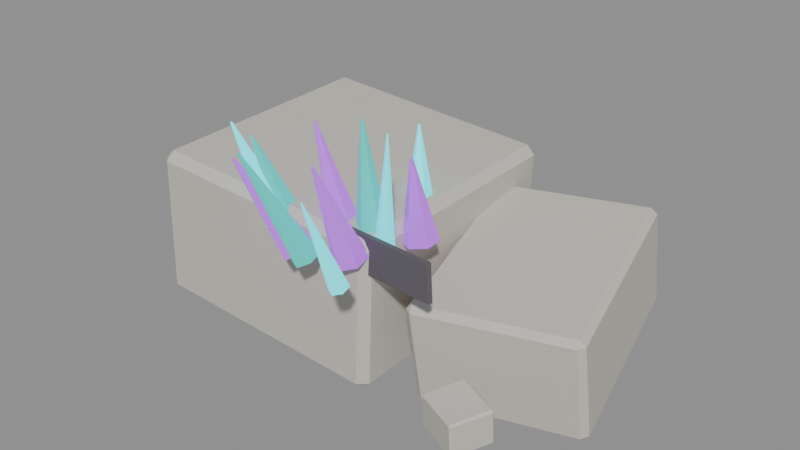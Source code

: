 # Source: source.blend  (saved by Blender 4.2.67; exported with 4.5.12 LTS)
import bpy
from mathutils import Matrix  # noqa: F401  (used for matrix-valued properties, if any)

bpy.ops.wm.read_factory_settings(use_empty=True)
scene = bpy.context.scene
scene.name = 'crystal-ruins-crystal-growth-v07'

# ---- materials (node trees are filled in below, after node groups)
mat_crystalruins_stone = bpy.data.materials.new('CrystalRuins_Stone')
mat_crystalruins_stone.diffuse_color = (0.58, 0.55, 0.49, 1.0)
mat_crystalruins_fracture = bpy.data.materials.new('CrystalRuins_Fracture')
mat_crystalruins_fracture.diffuse_color = (0.12, 0.105, 0.12, 1.0)
mat_crystalruins_cyan = bpy.data.materials.new('CrystalRuins_Cyan')
mat_crystalruins_cyan.diffuse_color = (0.025, 0.72, 0.82, 1.0)
mat_crystalruins_violet = bpy.data.materials.new('CrystalRuins_Violet')
mat_crystalruins_violet.diffuse_color = (0.38, 0.08, 0.66, 1.0)
mat_crystalruins_turquoise = bpy.data.materials.new('CrystalRuins_Turquoise')
mat_crystalruins_turquoise.diffuse_color = (0.025, 0.48, 0.42, 1.0)

# ---- material node trees
mat_crystalruins_stone.use_nodes = True; mat_crystalruins_stone.node_tree.nodes.clear()
_N = mat_crystalruins_stone.node_tree.nodes; _L = mat_crystalruins_stone.node_tree.links
n0 = _N.new('ShaderNodeBsdfPrincipled'); n0.name = 'Principled BSDF'; n0.location = (10, 300)
n0.inputs[0].default_value = (0.58, 0.55, 0.49, 1.0)
n0.inputs[2].default_value = 0.82
n0.inputs[27].default_value = (0.58, 0.55, 0.49, 1.0)
n1 = _N.new('ShaderNodeOutputMaterial'); n1.name = 'Material Output'; n1.location = (300, 300)
_L.new(n0.outputs[0], n1.inputs[0])
n1.is_active_output = True
mat_crystalruins_fracture.use_nodes = True; mat_crystalruins_fracture.node_tree.nodes.clear()
_N = mat_crystalruins_fracture.node_tree.nodes; _L = mat_crystalruins_fracture.node_tree.links
n0 = _N.new('ShaderNodeBsdfPrincipled'); n0.name = 'Principled BSDF'; n0.location = (10, 300)
n0.inputs[0].default_value = (0.12, 0.105, 0.12, 1.0)
n0.inputs[2].default_value = 0.9
n0.inputs[27].default_value = (0.12, 0.105, 0.12, 1.0)
n1 = _N.new('ShaderNodeOutputMaterial'); n1.name = 'Material Output'; n1.location = (300, 300)
_L.new(n0.outputs[0], n1.inputs[0])
n1.is_active_output = True
mat_crystalruins_cyan.use_nodes = True; mat_crystalruins_cyan.node_tree.nodes.clear()
_N = mat_crystalruins_cyan.node_tree.nodes; _L = mat_crystalruins_cyan.node_tree.links
n0 = _N.new('ShaderNodeBsdfPrincipled'); n0.name = 'Principled BSDF'; n0.location = (10, 300)
n0.inputs[0].default_value = (0.025, 0.72, 0.82, 1.0)
n0.inputs[1].default_value = 0.08
n0.inputs[2].default_value = 0.26
n0.inputs[27].default_value = (0.025, 0.72, 0.82, 1.0)
n0.inputs[28].default_value = 1.15
n1 = _N.new('ShaderNodeOutputMaterial'); n1.name = 'Material Output'; n1.location = (300, 300)
_L.new(n0.outputs[0], n1.inputs[0])
n1.is_active_output = True
mat_crystalruins_violet.use_nodes = True; mat_crystalruins_violet.node_tree.nodes.clear()
_N = mat_crystalruins_violet.node_tree.nodes; _L = mat_crystalruins_violet.node_tree.links
n0 = _N.new('ShaderNodeBsdfPrincipled'); n0.name = 'Principled BSDF'; n0.location = (10, 300)
n0.inputs[0].default_value = (0.38, 0.08, 0.66, 1.0)
n0.inputs[1].default_value = 0.08
n0.inputs[2].default_value = 0.3
n0.inputs[27].default_value = (0.38, 0.08, 0.66, 1.0)
n0.inputs[28].default_value = 0.9
n1 = _N.new('ShaderNodeOutputMaterial'); n1.name = 'Material Output'; n1.location = (300, 300)
_L.new(n0.outputs[0], n1.inputs[0])
n1.is_active_output = True
mat_crystalruins_turquoise.use_nodes = True; mat_crystalruins_turquoise.node_tree.nodes.clear()
_N = mat_crystalruins_turquoise.node_tree.nodes; _L = mat_crystalruins_turquoise.node_tree.links
n0 = _N.new('ShaderNodeBsdfPrincipled'); n0.name = 'Principled BSDF'; n0.location = (10, 300)
n0.inputs[0].default_value = (0.025, 0.48, 0.42, 1.0)
n0.inputs[1].default_value = 0.05
n0.inputs[2].default_value = 0.34
n0.inputs[27].default_value = (0.025, 0.48, 0.42, 1.0)
n0.inputs[28].default_value = 0.7
n1 = _N.new('ShaderNodeOutputMaterial'); n1.name = 'Material Output'; n1.location = (300, 300)
_L.new(n0.outputs[0], n1.inputs[0])
n1.is_active_output = True

# ---- meshes
me_crystal_ruins_crystal_growth_v07_stone_00_nocol_mesh = bpy.data.meshes.new('crystal-ruins-crystal-growth-v07_stone_00_nocol_mesh')
me_crystal_ruins_crystal_growth_v07_stone_00_nocol_mesh.from_pydata([(-1.867, -1.797, -1.03), (-1.732, -1.854, 1.158), (-1.88, 1.835, -0.9352), (-1.745, 1.778, 1.253), (1.745, -1.778, -1.253), (1.88, -1.835, 0.9352), (1.732, 1.854, -1.158), (1.867, 1.797, 1.03)], [], [(0, 1, 3, 2), (2, 3, 7, 6), (6, 7, 5, 4), (4, 5, 1, 0), (2, 6, 4, 0), (7, 3, 1, 5)])
me_crystal_ruins_crystal_growth_v07_stone_00_nocol_mesh.materials.append(mat_crystalruins_stone)
me_crystal_ruins_crystal_growth_v07_stone_00_nocol_mesh.update()
me_crystal_ruins_crystal_growth_v07_stone_01_nocol_mesh = bpy.data.meshes.new('crystal-ruins-crystal-growth-v07_stone_01_nocol_mesh')
me_crystal_ruins_crystal_growth_v07_stone_01_nocol_mesh.from_pydata([(-0.747, -1.562, -1.028), (-0.7799, -1.796, 0.4719), (-1.41, 1.309, -0.5957), (-1.443, 1.076, 0.9044), (1.443, -1.076, -0.9044), (1.41, -1.309, 0.5957), (0.7799, 1.796, -0.4719), (0.747, 1.562, 1.028)], [], [(0, 1, 3, 2), (2, 3, 7, 6), (6, 7, 5, 4), (4, 5, 1, 0), (2, 6, 4, 0), (7, 3, 1, 5)])
me_crystal_ruins_crystal_growth_v07_stone_01_nocol_mesh.materials.append(mat_crystalruins_stone)
me_crystal_ruins_crystal_growth_v07_stone_01_nocol_mesh.update()
me_crystal_ruins_crystal_growth_v07_fracture_01_nocol_mesh = bpy.data.meshes.new('crystal-ruins-crystal-growth-v07_fracture_01_nocol_mesh')
me_crystal_ruins_crystal_growth_v07_fracture_01_nocol_mesh.from_pydata([(-1.402, 0.1926, -0.3516), (-1.436, 0.1982, 0.1534), (-1.39, 0.2617, -0.3516), (-1.425, 0.2673, 0.1534), (1.425, -0.2673, -0.1534), (1.39, -0.2617, 0.3516), (1.436, -0.1982, -0.1534), (1.402, -0.1926, 0.3516)], [], [(0, 1, 3, 2), (2, 3, 7, 6), (6, 7, 5, 4), (4, 5, 1, 0), (2, 6, 4, 0), (7, 3, 1, 5)])
me_crystal_ruins_crystal_growth_v07_fracture_01_nocol_mesh.materials.append(mat_crystalruins_fracture)
me_crystal_ruins_crystal_growth_v07_fracture_01_nocol_mesh.update()
me_crystal_ruins_crystal_growth_v07_crystal_00_nocol_mesh = bpy.data.meshes.new('crystal-ruins-crystal-growth-v07_crystal_00_nocol_mesh')
me_crystal_ruins_crystal_growth_v07_crystal_00_nocol_mesh.from_pydata([(-0.08, 0.1998, -0.7807), (0.08061, -0.05522, 0.7927), (0.03546, 0.1334, -0.798), (0.08985, -0.06054, 0.7913), (0.0349, -0.0005242, -0.8091), (0.0898, -0.07125, 0.7904), (-0.08113, -0.06795, -0.8029), (0.08052, -0.07664, 0.7909), (-0.1966, -0.001497, -0.7856), (0.07128, -0.07132, 0.7923), (-0.196, 0.1324, -0.7745), (0.07133, -0.06061, 0.7932)], [], [(0, 1, 3, 2), (2, 3, 5, 4), (4, 5, 7, 6), (6, 7, 9, 8), (3, 1, 11, 9, 7, 5), (8, 9, 11, 10), (10, 11, 1, 0), (0, 2, 4, 6, 8, 10)])
me_crystal_ruins_crystal_growth_v07_crystal_00_nocol_mesh.materials.append(mat_crystalruins_cyan)
me_crystal_ruins_crystal_growth_v07_crystal_00_nocol_mesh.update()
me_crystal_ruins_crystal_growth_v07_crystal_01_nocol_mesh = bpy.data.meshes.new('crystal-ruins-crystal-growth-v07_crystal_01_nocol_mesh')
me_crystal_ruins_crystal_growth_v07_crystal_01_nocol_mesh.from_pydata([(0.0546, 0.2696, -0.5342), (-0.05526, -0.008159, 0.5473), (0.2638, 0.148, -0.5192), (-0.03853, -0.01789, 0.5485), (0.2644, -0.09405, -0.5313), (-0.03848, -0.03725, 0.5475), (0.05582, -0.2146, -0.5584), (-0.05516, -0.04689, 0.5453), (-0.1534, -0.09299, -0.5735), (-0.07189, -0.03717, 0.5441), (-0.154, 0.1491, -0.5613), (-0.07194, -0.0178, 0.5451)], [], [(0, 1, 3, 2), (2, 3, 5, 4), (4, 5, 7, 6), (6, 7, 9, 8), (3, 1, 11, 9, 7, 5), (8, 9, 11, 10), (10, 11, 1, 0), (0, 2, 4, 6, 8, 10)])
me_crystal_ruins_crystal_growth_v07_crystal_01_nocol_mesh.materials.append(mat_crystalruins_violet)
me_crystal_ruins_crystal_growth_v07_crystal_01_nocol_mesh.update()
me_crystal_ruins_crystal_growth_v07_crystal_02_nocol_mesh = bpy.data.meshes.new('crystal-ruins-crystal-growth-v07_crystal_02_nocol_mesh')
me_crystal_ruins_crystal_growth_v07_crystal_02_nocol_mesh.from_pydata([(0.09818, 0.1997, -0.7244), (-0.0976, 0.04331, 0.7159), (0.2911, 0.08766, -0.6941), (-0.08216, 0.03435, 0.7183), (0.2906, -0.1374, -0.6863), (-0.08221, 0.01635, 0.7189), (0.09711, -0.2503, -0.7086), (-0.09769, 0.007311, 0.7171), (-0.09583, -0.1383, -0.7389), (-0.1131, 0.01627, 0.7147), (-0.09529, 0.08673, -0.7468), (-0.1131, 0.03428, 0.7141)], [], [(0, 1, 3, 2), (2, 3, 5, 4), (4, 5, 7, 6), (6, 7, 9, 8), (3, 1, 11, 9, 7, 5), (8, 9, 11, 10), (10, 11, 1, 0), (0, 2, 4, 6, 8, 10)])
me_crystal_ruins_crystal_growth_v07_crystal_02_nocol_mesh.materials.append(mat_crystalruins_turquoise)
me_crystal_ruins_crystal_growth_v07_crystal_02_nocol_mesh.update()
me_crystal_ruins_crystal_growth_v07_crystal_03_nocol_mesh = bpy.data.meshes.new('crystal-ruins-crystal-growth-v07_crystal_03_nocol_mesh')
me_crystal_ruins_crystal_growth_v07_crystal_03_nocol_mesh.from_pydata([(0.1391, 0.04592, -0.5621), (-0.1318, 0.1625, 0.5036), (0.3041, -0.0447, -0.4929), (-0.1186, 0.1553, 0.5092), (0.2973, -0.2377, -0.4388), (-0.1191, 0.1398, 0.5135), (0.1255, -0.3401, -0.4539), (-0.1329, 0.1317, 0.5123), (-0.03948, -0.2495, -0.5231), (-0.1461, 0.1389, 0.5068), (-0.03267, -0.05648, -0.5772), (-0.1455, 0.1543, 0.5024)], [], [(0, 1, 3, 2), (2, 3, 5, 4), (4, 5, 7, 6), (6, 7, 9, 8), (3, 1, 11, 9, 7, 5), (8, 9, 11, 10), (10, 11, 1, 0), (0, 2, 4, 6, 8, 10)])
me_crystal_ruins_crystal_growth_v07_crystal_03_nocol_mesh.materials.append(mat_crystalruins_cyan)
me_crystal_ruins_crystal_growth_v07_crystal_03_nocol_mesh.update()
me_crystal_ruins_crystal_growth_v07_crystal_04_nocol_mesh = bpy.data.meshes.new('crystal-ruins-crystal-growth-v07_crystal_04_nocol_mesh')
me_crystal_ruins_crystal_growth_v07_crystal_04_nocol_mesh.from_pydata([(0.3327, 0.1419, -0.6591), (-0.3258, 0.1015, 0.6306), (0.5046, 0.03476, -0.5564), (-0.3121, 0.09297, 0.6388), (0.4982, -0.1907, -0.5299), (-0.3126, 0.07494, 0.6409), (0.3199, -0.309, -0.6062), (-0.3269, 0.06548, 0.6348), (0.1481, -0.2018, -0.709), (-0.3406, 0.07405, 0.6266), (0.1545, 0.02367, -0.7355), (-0.3401, 0.09209, 0.6245)], [], [(0, 1, 3, 2), (2, 3, 5, 4), (4, 5, 7, 6), (6, 7, 9, 8), (3, 1, 11, 9, 7, 5), (8, 9, 11, 10), (10, 11, 1, 0), (0, 2, 4, 6, 8, 10)])
me_crystal_ruins_crystal_growth_v07_crystal_04_nocol_mesh.materials.append(mat_crystalruins_violet)
me_crystal_ruins_crystal_growth_v07_crystal_04_nocol_mesh.update()
me_crystal_ruins_crystal_growth_v07_crystal_05_nocol_mesh = bpy.data.meshes.new('crystal-ruins-crystal-growth-v07_crystal_05_nocol_mesh')
me_crystal_ruins_crystal_growth_v07_crystal_05_nocol_mesh.from_pydata([(0.2076, 0.2932, -0.4918), (-0.214, -0.06216, 0.5243), (0.3839, 0.1811, -0.4367), (-0.1998, -0.07112, 0.5287), (0.3898, -0.03277, -0.4668), (-0.1994, -0.08823, 0.5263), (0.2194, -0.1346, -0.552), (-0.213, -0.09638, 0.5195), (0.04302, -0.02258, -0.6071), (-0.2271, -0.08741, 0.5151), (0.03714, 0.1913, -0.577), (-0.2276, -0.0703, 0.5175)], [], [(0, 1, 3, 2), (2, 3, 5, 4), (4, 5, 7, 6), (6, 7, 9, 8), (3, 1, 11, 9, 7, 5), (8, 9, 11, 10), (10, 11, 1, 0), (0, 2, 4, 6, 8, 10)])
me_crystal_ruins_crystal_growth_v07_crystal_05_nocol_mesh.materials.append(mat_crystalruins_turquoise)
me_crystal_ruins_crystal_growth_v07_crystal_05_nocol_mesh.update()
me_crystal_ruins_crystal_growth_v07_crystal_06_nocol_mesh = bpy.data.meshes.new('crystal-ruins-crystal-growth-v07_crystal_06_nocol_mesh')
me_crystal_ruins_crystal_growth_v07_crystal_06_nocol_mesh.from_pydata([(0.2871, 0.2993, -0.5921), (-0.2938, -0.07398, 0.6219), (0.4552, 0.1896, -0.5286), (-0.2803, -0.08275, 0.627), (0.4613, -0.01897, -0.5562), (-0.2798, -0.09944, 0.6248), (0.2994, -0.1179, -0.6473), (-0.2928, -0.1074, 0.6175), (0.1313, -0.008283, -0.7108), (-0.3062, -0.09858, 0.6124), (0.1252, 0.2003, -0.6832), (-0.3067, -0.08189, 0.6146)], [], [(0, 1, 3, 2), (2, 3, 5, 4), (4, 5, 7, 6), (6, 7, 9, 8), (3, 1, 11, 9, 7, 5), (8, 9, 11, 10), (10, 11, 1, 0), (0, 2, 4, 6, 8, 10)])
me_crystal_ruins_crystal_growth_v07_crystal_06_nocol_mesh.materials.append(mat_crystalruins_cyan)
me_crystal_ruins_crystal_growth_v07_crystal_06_nocol_mesh.update()
me_crystal_ruins_crystal_growth_v07_crystal_07_nocol_mesh = bpy.data.meshes.new('crystal-ruins-crystal-growth-v07_crystal_07_nocol_mesh')
me_crystal_ruins_crystal_growth_v07_crystal_07_nocol_mesh.from_pydata([(0.2318, 0.4574, -0.5049), (-0.2492, -0.2178, 0.5937), (0.4306, 0.3325, -0.471), (-0.2333, -0.2278, 0.5964), (0.4467, 0.1107, -0.5532), (-0.232, -0.2455, 0.5898), (0.264, 0.0137, -0.6693), (-0.2466, -0.2533, 0.5805), (0.06526, 0.1386, -0.7031), (-0.2625, -0.2433, 0.5778), (0.04917, 0.3604, -0.6209), (-0.2638, -0.2256, 0.5844)], [], [(0, 1, 3, 2), (2, 3, 5, 4), (4, 5, 7, 6), (6, 7, 9, 8), (3, 1, 11, 9, 7, 5), (8, 9, 11, 10), (10, 11, 1, 0), (0, 2, 4, 6, 8, 10)])
me_crystal_ruins_crystal_growth_v07_crystal_07_nocol_mesh.materials.append(mat_crystalruins_violet)
me_crystal_ruins_crystal_growth_v07_crystal_07_nocol_mesh.update()
me_crystal_ruins_crystal_growth_v07_crystal_08_nocol_mesh = bpy.data.meshes.new('crystal-ruins-crystal-growth-v07_crystal_08_nocol_mesh')
me_crystal_ruins_crystal_growth_v07_crystal_08_nocol_mesh.from_pydata([(0.2373, 0.441, -0.6189), (-0.2492, -0.2432, 0.6891), (0.4021, 0.3398, -0.5971), (-0.2361, -0.2512, 0.6908), (0.4132, 0.1566, -0.6621), (-0.2352, -0.2659, 0.6856), (0.2594, 0.07465, -0.7489), (-0.2475, -0.2725, 0.6787), (0.09456, 0.1758, -0.7706), (-0.2607, -0.2644, 0.6769), (0.08347, 0.359, -0.7056), (-0.2615, -0.2497, 0.6821)], [], [(0, 1, 3, 2), (2, 3, 5, 4), (4, 5, 7, 6), (6, 7, 9, 8), (3, 1, 11, 9, 7, 5), (8, 9, 11, 10), (10, 11, 1, 0), (0, 2, 4, 6, 8, 10)])
me_crystal_ruins_crystal_growth_v07_crystal_08_nocol_mesh.materials.append(mat_crystalruins_turquoise)
me_crystal_ruins_crystal_growth_v07_crystal_08_nocol_mesh.update()
me_crystal_ruins_crystal_growth_v07_crystal_09_nocol_mesh = bpy.data.meshes.new('crystal-ruins-crystal-growth-v07_crystal_09_nocol_mesh')
me_crystal_ruins_crystal_growth_v07_crystal_09_nocol_mesh.from_pydata([(0.06208, 0.3272, -0.5349), (-0.06461, -0.1913, 0.582), (0.1779, 0.2622, -0.5447), (-0.05535, -0.1965, 0.5812), (0.1803, 0.1364, -0.5882), (-0.05516, -0.2065, 0.5777), (0.06677, 0.07552, -0.622), (-0.06424, -0.2114, 0.575), (-0.04907, 0.1405, -0.6123), (-0.07351, -0.2062, 0.5758), (-0.05142, 0.2663, -0.5688), (-0.07369, -0.1961, 0.5793)], [], [(0, 1, 3, 2), (2, 3, 5, 4), (4, 5, 7, 6), (6, 7, 9, 8), (3, 1, 11, 9, 7, 5), (8, 9, 11, 10), (10, 11, 1, 0), (0, 2, 4, 6, 8, 10)])
me_crystal_ruins_crystal_growth_v07_crystal_09_nocol_mesh.materials.append(mat_crystalruins_cyan)
me_crystal_ruins_crystal_growth_v07_crystal_09_nocol_mesh.update()
me_crystal_ruins_crystal_growth_v07_crystal_10_nocol_mesh = bpy.data.meshes.new('crystal-ruins-crystal-growth-v07_crystal_10_nocol_mesh')
me_crystal_ruins_crystal_growth_v07_crystal_10_nocol_mesh.from_pydata([(0.1037, 0.4208, -0.5622), (-0.1099, -0.1723, 0.6363), (0.3117, 0.3007, -0.5624), (-0.09327, -0.1819, 0.6363), (0.3175, 0.07064, -0.631), (-0.0928, -0.2003, 0.6308), (0.1152, -0.03941, -0.6993), (-0.109, -0.2091, 0.6253), (-0.09279, 0.08064, -0.6991), (-0.1256, -0.1995, 0.6253), (-0.09856, 0.3107, -0.6306), (-0.1261, -0.1811, 0.6308)], [], [(0, 1, 3, 2), (2, 3, 5, 4), (4, 5, 7, 6), (6, 7, 9, 8), (3, 1, 11, 9, 7, 5), (8, 9, 11, 10), (10, 11, 1, 0), (0, 2, 4, 6, 8, 10)])
me_crystal_ruins_crystal_growth_v07_crystal_10_nocol_mesh.materials.append(mat_crystalruins_violet)
me_crystal_ruins_crystal_growth_v07_crystal_10_nocol_mesh.update()
me_crystal_ruins_crystal_growth_v07_stone_10_nocol_mesh = bpy.data.meshes.new('crystal-ruins-crystal-growth-v07_stone_10_nocol_mesh')
me_crystal_ruins_crystal_growth_v07_stone_10_nocol_mesh.from_pydata([(-0.4341, -0.109, -0.2552), (-0.4387, -0.1403, 0.231), (-0.1974, 0.4227, -0.2188), (-0.2019, 0.3914, 0.2674), (0.2019, -0.3914, -0.2674), (0.1974, -0.4227, 0.2188), (0.4387, 0.1403, -0.231), (0.4341, 0.109, 0.2552)], [], [(0, 1, 3, 2), (2, 3, 7, 6), (6, 7, 5, 4), (4, 5, 1, 0), (2, 6, 4, 0), (7, 3, 1, 5)])
me_crystal_ruins_crystal_growth_v07_stone_10_nocol_mesh.materials.append(mat_crystalruins_stone)
me_crystal_ruins_crystal_growth_v07_stone_10_nocol_mesh.update()

# ---- objects
ob_crystal_ruins_crystal_growth_v07_stone_00_nocol = bpy.data.objects.new('crystal-ruins-crystal-growth-v07_stone_00_nocol', me_crystal_ruins_crystal_growth_v07_stone_00_nocol_mesh)
ob_crystal_ruins_crystal_growth_v07_stone_01_nocol = bpy.data.objects.new('crystal-ruins-crystal-growth-v07_stone_01_nocol', me_crystal_ruins_crystal_growth_v07_stone_01_nocol_mesh)
ob_crystal_ruins_crystal_growth_v07_fracture_01_nocol = bpy.data.objects.new('crystal-ruins-crystal-growth-v07_fracture_01_nocol', me_crystal_ruins_crystal_growth_v07_fracture_01_nocol_mesh)
ob_crystal_ruins_crystal_growth_v07_crystal_00_nocol = bpy.data.objects.new('crystal-ruins-crystal-growth-v07_crystal_00_nocol', me_crystal_ruins_crystal_growth_v07_crystal_00_nocol_mesh)
ob_crystal_ruins_crystal_growth_v07_crystal_01_nocol = bpy.data.objects.new('crystal-ruins-crystal-growth-v07_crystal_01_nocol', me_crystal_ruins_crystal_growth_v07_crystal_01_nocol_mesh)
ob_crystal_ruins_crystal_growth_v07_crystal_02_nocol = bpy.data.objects.new('crystal-ruins-crystal-growth-v07_crystal_02_nocol', me_crystal_ruins_crystal_growth_v07_crystal_02_nocol_mesh)
ob_crystal_ruins_crystal_growth_v07_crystal_03_nocol = bpy.data.objects.new('crystal-ruins-crystal-growth-v07_crystal_03_nocol', me_crystal_ruins_crystal_growth_v07_crystal_03_nocol_mesh)
ob_crystal_ruins_crystal_growth_v07_crystal_04_nocol = bpy.data.objects.new('crystal-ruins-crystal-growth-v07_crystal_04_nocol', me_crystal_ruins_crystal_growth_v07_crystal_04_nocol_mesh)
ob_crystal_ruins_crystal_growth_v07_crystal_05_nocol = bpy.data.objects.new('crystal-ruins-crystal-growth-v07_crystal_05_nocol', me_crystal_ruins_crystal_growth_v07_crystal_05_nocol_mesh)
ob_crystal_ruins_crystal_growth_v07_crystal_06_nocol = bpy.data.objects.new('crystal-ruins-crystal-growth-v07_crystal_06_nocol', me_crystal_ruins_crystal_growth_v07_crystal_06_nocol_mesh)
ob_crystal_ruins_crystal_growth_v07_crystal_07_nocol = bpy.data.objects.new('crystal-ruins-crystal-growth-v07_crystal_07_nocol', me_crystal_ruins_crystal_growth_v07_crystal_07_nocol_mesh)
ob_crystal_ruins_crystal_growth_v07_crystal_08_nocol = bpy.data.objects.new('crystal-ruins-crystal-growth-v07_crystal_08_nocol', me_crystal_ruins_crystal_growth_v07_crystal_08_nocol_mesh)
ob_crystal_ruins_crystal_growth_v07_crystal_09_nocol = bpy.data.objects.new('crystal-ruins-crystal-growth-v07_crystal_09_nocol', me_crystal_ruins_crystal_growth_v07_crystal_09_nocol_mesh)
ob_crystal_ruins_crystal_growth_v07_crystal_10_nocol = bpy.data.objects.new('crystal-ruins-crystal-growth-v07_crystal_10_nocol', me_crystal_ruins_crystal_growth_v07_crystal_10_nocol_mesh)
ob_crystal_ruins_crystal_growth_v07_stone_10_nocol = bpy.data.objects.new('crystal-ruins-crystal-growth-v07_stone_10_nocol', me_crystal_ruins_crystal_growth_v07_stone_10_nocol_mesh)

# ---- transforms, parenting, visibility, modifiers, constraints
ob_crystal_ruins_crystal_growth_v07_stone_00_nocol.location = (-1.272, 0.4852, 1.349)
_m = ob_crystal_ruins_crystal_growth_v07_stone_00_nocol.modifiers.new('WeatheredEdges', 'BEVEL')
_m.width = 0.1206
_m.width_pct = 0.1206
ob_crystal_ruins_crystal_growth_v07_stone_01_nocol.location = (1.723, 0.7032, 1.012)
_m = ob_crystal_ruins_crystal_growth_v07_stone_01_nocol.modifiers.new('WeatheredEdges', 'BEVEL')
_m.width = 0.08352
_m.width_pct = 0.08352
ob_crystal_ruins_crystal_growth_v07_fracture_01_nocol.location = (0.1627, -1.15, 2.066)
_m = ob_crystal_ruins_crystal_growth_v07_fracture_01_nocol.modifiers.new('WeatheredEdges', 'BEVEL')
_m.width = 0.0014
_m.width_pct = 0.0014
ob_crystal_ruins_crystal_growth_v07_crystal_00_nocol.location = (0.7046, -1.091, 2.882)
ob_crystal_ruins_crystal_growth_v07_crystal_00_nocol.rotation_mode = 'QUATERNION'
ob_crystal_ruins_crystal_growth_v07_crystal_00_nocol.rotation_quaternion = (1.0, 0.0, 0.0, 0.0)
_m = ob_crystal_ruins_crystal_growth_v07_crystal_00_nocol.modifiers.new('WeatheredEdges', 'BEVEL')
_m.width = 0.00403
_m.width_pct = 0.00403
ob_crystal_ruins_crystal_growth_v07_crystal_01_nocol.location = (0.6971, -0.5377, 2.609)
ob_crystal_ruins_crystal_growth_v07_crystal_01_nocol.rotation_mode = 'QUATERNION'
ob_crystal_ruins_crystal_growth_v07_crystal_01_nocol.rotation_quaternion = (1.0, 0.0, 0.0, 0.0)
_m = ob_crystal_ruins_crystal_growth_v07_crystal_01_nocol.modifiers.new('WeatheredEdges', 'BEVEL')
_m.width = 0.007272
_m.width_pct = 0.007272
ob_crystal_ruins_crystal_growth_v07_crystal_02_nocol.location = (0.2545, -0.8997, 2.892)
ob_crystal_ruins_crystal_growth_v07_crystal_02_nocol.rotation_mode = 'QUATERNION'
ob_crystal_ruins_crystal_growth_v07_crystal_02_nocol.rotation_quaternion = (1.0, 0.0, 0.0, 0.0)
_m = ob_crystal_ruins_crystal_growth_v07_crystal_02_nocol.modifiers.new('WeatheredEdges', 'BEVEL')
_m.width = 0.006755
_m.width_pct = 0.006755
ob_crystal_ruins_crystal_growth_v07_crystal_03_nocol.location = (0.1666, 0.1857, 2.631)
ob_crystal_ruins_crystal_growth_v07_crystal_03_nocol.rotation_mode = 'QUATERNION'
ob_crystal_ruins_crystal_growth_v07_crystal_03_nocol.rotation_quaternion = (1.0, 0.0, 0.0, 0.0)
_m = ob_crystal_ruins_crystal_growth_v07_crystal_03_nocol.modifiers.new('WeatheredEdges', 'BEVEL')
_m.width = 0.006017
_m.width_pct = 0.006017
ob_crystal_ruins_crystal_growth_v07_crystal_04_nocol.location = (-0.3435, -0.8945, 2.719)
ob_crystal_ruins_crystal_growth_v07_crystal_04_nocol.rotation_mode = 'QUATERNION'
ob_crystal_ruins_crystal_growth_v07_crystal_04_nocol.rotation_quaternion = (1.0, 0.0, 0.0, 0.0)
_m = ob_crystal_ruins_crystal_growth_v07_crystal_04_nocol.modifiers.new('WeatheredEdges', 'BEVEL')
_m.width = 0.006813
_m.width_pct = 0.006813
ob_crystal_ruins_crystal_growth_v07_crystal_05_nocol.location = (-1.027, -1.264, 2.671)
ob_crystal_ruins_crystal_growth_v07_crystal_05_nocol.rotation_mode = 'QUATERNION'
ob_crystal_ruins_crystal_growth_v07_crystal_05_nocol.rotation_quaternion = (1.0, 0.0, 0.0, 0.0)
_m = ob_crystal_ruins_crystal_growth_v07_crystal_05_nocol.modifiers.new('WeatheredEdges', 'BEVEL')
_m.width = 0.006482
_m.width_pct = 0.006482
ob_crystal_ruins_crystal_growth_v07_crystal_06_nocol.location = (-1.144, -1.373, 2.723)
ob_crystal_ruins_crystal_growth_v07_crystal_06_nocol.rotation_mode = 'QUATERNION'
ob_crystal_ruins_crystal_growth_v07_crystal_06_nocol.rotation_quaternion = (1.0, 0.0, 0.0, 0.0)
_m = ob_crystal_ruins_crystal_growth_v07_crystal_06_nocol.modifiers.new('WeatheredEdges', 'BEVEL')
_m.width = 0.006315
_m.width_pct = 0.006315
ob_crystal_ruins_crystal_growth_v07_crystal_07_nocol.location = (-0.4543, -1.883, 2.706)
ob_crystal_ruins_crystal_growth_v07_crystal_07_nocol.rotation_mode = 'QUATERNION'
ob_crystal_ruins_crystal_growth_v07_crystal_07_nocol.rotation_quaternion = (1.0, 0.0, 0.0, 0.0)
_m = ob_crystal_ruins_crystal_growth_v07_crystal_07_nocol.modifiers.new('WeatheredEdges', 'BEVEL')
_m.width = 0.007114
_m.width_pct = 0.007114
ob_crystal_ruins_crystal_growth_v07_crystal_08_nocol.location = (-0.2678, -1.941, 2.747)
ob_crystal_ruins_crystal_growth_v07_crystal_08_nocol.rotation_mode = 'QUATERNION'
ob_crystal_ruins_crystal_growth_v07_crystal_08_nocol.rotation_quaternion = (1.0, 0.0, 0.0, 0.0)
_m = ob_crystal_ruins_crystal_growth_v07_crystal_08_nocol.modifiers.new('WeatheredEdges', 'BEVEL')
_m.width = 0.00584
_m.width_pct = 0.00584
ob_crystal_ruins_crystal_growth_v07_crystal_09_nocol.location = (0.7773, -2.26, 2.72)
ob_crystal_ruins_crystal_growth_v07_crystal_09_nocol.rotation_mode = 'QUATERNION'
ob_crystal_ruins_crystal_growth_v07_crystal_09_nocol.rotation_quaternion = (1.0, 0.0, 0.0, 0.0)
_m = ob_crystal_ruins_crystal_growth_v07_crystal_09_nocol.modifiers.new('WeatheredEdges', 'BEVEL')
_m.width = 0.003995
_m.width_pct = 0.003995
ob_crystal_ruins_crystal_growth_v07_crystal_10_nocol.location = (0.2616, -1.525, 2.659)
ob_crystal_ruins_crystal_growth_v07_crystal_10_nocol.rotation_mode = 'QUATERNION'
ob_crystal_ruins_crystal_growth_v07_crystal_10_nocol.rotation_quaternion = (1.0, 0.0, 0.0, 0.0)
_m = ob_crystal_ruins_crystal_growth_v07_crystal_10_nocol.modifiers.new('WeatheredEdges', 'BEVEL')
_m.width = 0.007205
_m.width_pct = 0.007205
ob_crystal_ruins_crystal_growth_v07_stone_10_nocol.location = (1.98, -1.326, 0.4959)
_m = ob_crystal_ruins_crystal_growth_v07_stone_10_nocol.modifiers.new('WeatheredEdges', 'BEVEL')
_m.width = 0.0268
_m.width_pct = 0.0268

# ---- collection membership
scene.collection.objects.link(ob_crystal_ruins_crystal_growth_v07_stone_00_nocol)
scene.collection.objects.link(ob_crystal_ruins_crystal_growth_v07_stone_01_nocol)
scene.collection.objects.link(ob_crystal_ruins_crystal_growth_v07_fracture_01_nocol)
scene.collection.objects.link(ob_crystal_ruins_crystal_growth_v07_crystal_00_nocol)
scene.collection.objects.link(ob_crystal_ruins_crystal_growth_v07_crystal_01_nocol)
scene.collection.objects.link(ob_crystal_ruins_crystal_growth_v07_crystal_02_nocol)
scene.collection.objects.link(ob_crystal_ruins_crystal_growth_v07_crystal_03_nocol)
scene.collection.objects.link(ob_crystal_ruins_crystal_growth_v07_crystal_04_nocol)
scene.collection.objects.link(ob_crystal_ruins_crystal_growth_v07_crystal_05_nocol)
scene.collection.objects.link(ob_crystal_ruins_crystal_growth_v07_crystal_06_nocol)
scene.collection.objects.link(ob_crystal_ruins_crystal_growth_v07_crystal_07_nocol)
scene.collection.objects.link(ob_crystal_ruins_crystal_growth_v07_crystal_08_nocol)
scene.collection.objects.link(ob_crystal_ruins_crystal_growth_v07_crystal_09_nocol)
scene.collection.objects.link(ob_crystal_ruins_crystal_growth_v07_crystal_10_nocol)
scene.collection.objects.link(ob_crystal_ruins_crystal_growth_v07_stone_10_nocol)

# ---- scene / render settings (as saved in the file)
scene.frame_start = 1; scene.frame_end = 1; scene.frame_set(1)
scene.render.engine = 'BLENDER_EEVEE_NEXT'
bpy.context.view_layer.update()

# ---- added for rendering (the .blend has no active camera and no usable light): camera, sun + grey world if the file has none
cam_auto = bpy.data.cameras.new('AutoCamera')
cam_auto.lens = 50.0
cam_auto.sensor_width = 36.0
cam_auto.clip_end = 1000.0
ob_auto_camera = bpy.data.objects.new('AutoCamera', cam_auto)
scene.collection.objects.link(ob_auto_camera)
ob_auto_camera.location = (8.14149, -9.76978, 8.35029)
ob_auto_camera.rotation_euler = (1.09748, -7.21219e-08, 0.694738)
scene.camera = ob_auto_camera
light_auto_sun = bpy.data.lights.new('AutoSun', 'SUN')
light_auto_sun.energy = 3.0
light_auto_sun.angle = 0.0523599
ob_auto_sun = bpy.data.objects.new('AutoSun', light_auto_sun)
scene.collection.objects.link(ob_auto_sun)
ob_auto_sun.rotation_euler = (0.872665, 0.174533, 0.523599)
if scene.world is None:
    world_auto = bpy.data.worlds.new('AutoWorld')
    world_auto.color = (0.3, 0.3, 0.3)
    scene.world = world_auto
bpy.context.view_layer.update()
